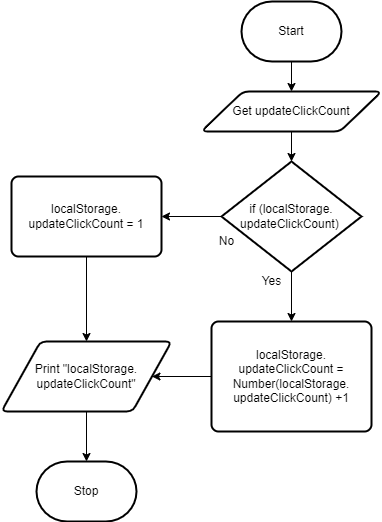

The diagram above was exported from draw.io. Its source (the exported page's mxGraphModel, read from the mxfile embedded in the PNG):
<mxGraphModel dx="2553" dy="1110" grid="1" gridSize="10" guides="1" tooltips="1" connect="1" arrows="1" fold="1" page="1" pageScale="1" pageWidth="827" pageHeight="1169" math="0" shadow="0">
  <root>
    <mxCell id="0" />
    <mxCell id="1" parent="0" />
    <mxCell id="4" style="edgeStyle=none;html=1;entryX=0.5;entryY=0;entryDx=0;entryDy=0;" parent="1" source="2" target="3" edge="1">
      <mxGeometry relative="1" as="geometry" />
    </mxCell>
    <mxCell id="2" value="Start" style="strokeWidth=2;html=1;shape=mxgraph.flowchart.terminator;whiteSpace=wrap;" parent="1" vertex="1">
      <mxGeometry x="390" y="30" width="100" height="60" as="geometry" />
    </mxCell>
    <mxCell id="6" style="edgeStyle=none;html=1;" parent="1" source="3" target="5" edge="1">
      <mxGeometry relative="1" as="geometry" />
    </mxCell>
    <mxCell id="3" value="Get updateClickCount" style="shape=parallelogram;html=1;strokeWidth=2;perimeter=parallelogramPerimeter;whiteSpace=wrap;rounded=1;arcSize=12;size=0.23;" parent="1" vertex="1">
      <mxGeometry x="350" y="120" width="180" height="40" as="geometry" />
    </mxCell>
    <mxCell id="8" style="edgeStyle=none;html=1;" parent="1" source="5" target="7" edge="1">
      <mxGeometry relative="1" as="geometry" />
    </mxCell>
    <mxCell id="12" style="edgeStyle=none;html=1;entryX=1;entryY=0.5;entryDx=0;entryDy=0;" parent="1" source="5" target="9" edge="1">
      <mxGeometry relative="1" as="geometry" />
    </mxCell>
    <mxCell id="5" value="if (localStorage.&lt;br&gt;updateClickCount)&amp;nbsp;" style="strokeWidth=2;html=1;shape=mxgraph.flowchart.decision;whiteSpace=wrap;" parent="1" vertex="1">
      <mxGeometry x="370" y="190" width="140" height="110" as="geometry" />
    </mxCell>
    <mxCell id="17" style="edgeStyle=none;html=1;entryX=1;entryY=0.5;entryDx=0;entryDy=0;" parent="1" source="7" target="15" edge="1">
      <mxGeometry relative="1" as="geometry" />
    </mxCell>
    <mxCell id="7" value="localStorage.&lt;br&gt;updateClickCount = Number(localStorage.&lt;br&gt;updateClickCount) +1" style="rounded=1;whiteSpace=wrap;html=1;absoluteArcSize=1;arcSize=14;strokeWidth=2;" parent="1" vertex="1">
      <mxGeometry x="360" y="350" width="160" height="110" as="geometry" />
    </mxCell>
    <mxCell id="18" style="edgeStyle=none;html=1;entryX=0.5;entryY=0;entryDx=0;entryDy=0;" parent="1" source="9" target="15" edge="1">
      <mxGeometry relative="1" as="geometry" />
    </mxCell>
    <mxCell id="9" value="localStorage.&lt;br&gt;updateClickCount = 1" style="rounded=1;whiteSpace=wrap;html=1;absoluteArcSize=1;arcSize=14;strokeWidth=2;" parent="1" vertex="1">
      <mxGeometry x="160" y="205" width="150" height="80" as="geometry" />
    </mxCell>
    <mxCell id="10" value="No" style="text;html=1;align=center;verticalAlign=middle;resizable=0;points=[];autosize=1;strokeColor=none;fillColor=none;" parent="1" vertex="1">
      <mxGeometry x="360" y="260" width="30" height="20" as="geometry" />
    </mxCell>
    <mxCell id="11" value="Yes" style="text;html=1;align=center;verticalAlign=middle;resizable=0;points=[];autosize=1;strokeColor=none;fillColor=none;" parent="1" vertex="1">
      <mxGeometry x="400" y="300" width="40" height="20" as="geometry" />
    </mxCell>
    <mxCell id="13" value="Stop" style="strokeWidth=2;html=1;shape=mxgraph.flowchart.terminator;whiteSpace=wrap;" parent="1" vertex="1">
      <mxGeometry x="185" y="490" width="100" height="60" as="geometry" />
    </mxCell>
    <mxCell id="19" style="edgeStyle=none;html=1;entryX=0.5;entryY=0;entryDx=0;entryDy=0;entryPerimeter=0;" parent="1" source="15" target="13" edge="1">
      <mxGeometry relative="1" as="geometry" />
    </mxCell>
    <mxCell id="15" value="Print &quot;localStorage.&lt;br&gt;updateClickCount&quot;" style="shape=parallelogram;html=1;strokeWidth=2;perimeter=parallelogramPerimeter;whiteSpace=wrap;rounded=1;arcSize=12;size=0.23;" parent="1" vertex="1">
      <mxGeometry x="150" y="370" width="170" height="70" as="geometry" />
    </mxCell>
  </root>
</mxGraphModel>